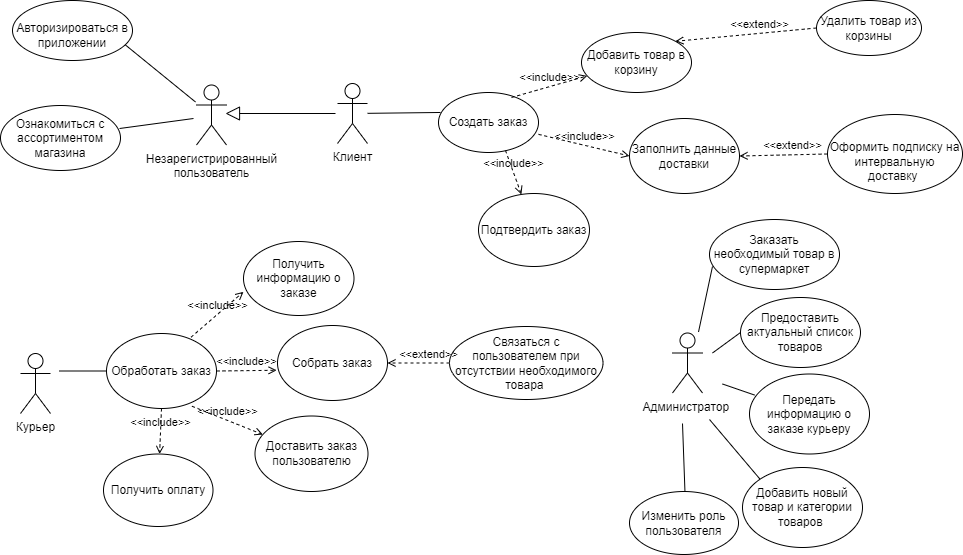

The diagram above was exported from draw.io. Its source (the exported page's mxGraphModel, read from the mxfile embedded in the PNG):
<mxGraphModel dx="1662" dy="789" grid="0" gridSize="10" guides="1" tooltips="1" connect="1" arrows="1" fold="1" page="1" pageScale="1" pageWidth="827" pageHeight="1169" math="0" shadow="0">
  <root>
    <mxCell id="0" />
    <mxCell id="1" parent="0" />
    <mxCell id="ioAGaOSyS_LqadrO7oGp-1" value="Клиент" style="shape=umlActor;verticalLabelPosition=bottom;verticalAlign=top;html=1;outlineConnect=0;strokeWidth=1;" parent="1" vertex="1">
      <mxGeometry x="372" y="126" width="30" height="60" as="geometry" />
    </mxCell>
    <mxCell id="ioAGaOSyS_LqadrO7oGp-2" value="Администратор&amp;nbsp;" style="shape=umlActor;verticalLabelPosition=bottom;verticalAlign=top;html=1;outlineConnect=0;strokeWidth=1;" parent="1" vertex="1">
      <mxGeometry x="707" y="375.5" width="30" height="60" as="geometry" />
    </mxCell>
    <mxCell id="ioAGaOSyS_LqadrO7oGp-5" value="&lt;br&gt;Авторизироваться в приложении" style="ellipse;whiteSpace=wrap;html=1;verticalAlign=top;strokeWidth=1;" parent="1" vertex="1">
      <mxGeometry x="47" y="43" width="120" height="60" as="geometry" />
    </mxCell>
    <mxCell id="ioAGaOSyS_LqadrO7oGp-9" value="Создать заказ" style="strokeWidth=1;html=1;shape=mxgraph.flowchart.start_1;whiteSpace=wrap;" parent="1" vertex="1">
      <mxGeometry x="473" y="135" width="100" height="60" as="geometry" />
    </mxCell>
    <mxCell id="ioAGaOSyS_LqadrO7oGp-11" value="&amp;lt;&amp;lt;include&amp;gt;&amp;gt;" style="html=1;verticalAlign=bottom;labelBackgroundColor=none;endArrow=open;endFill=0;dashed=1;rounded=0;exitX=0.73;exitY=0.083;exitDx=0;exitDy=0;exitPerimeter=0;strokeWidth=1;" parent="1" source="ioAGaOSyS_LqadrO7oGp-9" target="ioAGaOSyS_LqadrO7oGp-12" edge="1">
      <mxGeometry width="160" relative="1" as="geometry">
        <mxPoint x="710" y="122" as="sourcePoint" />
        <mxPoint x="895" y="169" as="targetPoint" />
      </mxGeometry>
    </mxCell>
    <mxCell id="ioAGaOSyS_LqadrO7oGp-12" value="Добавить товар в корзину" style="ellipse;whiteSpace=wrap;html=1;strokeWidth=1;" parent="1" vertex="1">
      <mxGeometry x="616" y="75" width="110" height="60" as="geometry" />
    </mxCell>
    <mxCell id="ioAGaOSyS_LqadrO7oGp-13" value="&amp;lt;&amp;lt;extend&amp;gt;&amp;gt;" style="html=1;verticalAlign=bottom;labelBackgroundColor=none;endArrow=open;endFill=0;dashed=1;rounded=0;entryX=1;entryY=0;entryDx=0;entryDy=0;exitX=0;exitY=0.5;exitDx=0;exitDy=0;strokeWidth=1;" parent="1" source="ioAGaOSyS_LqadrO7oGp-14" target="ioAGaOSyS_LqadrO7oGp-12" edge="1">
      <mxGeometry x="-0.2" width="160" relative="1" as="geometry">
        <mxPoint x="898" y="95" as="sourcePoint" />
        <mxPoint x="875" y="229" as="targetPoint" />
        <mxPoint as="offset" />
      </mxGeometry>
    </mxCell>
    <mxCell id="ioAGaOSyS_LqadrO7oGp-14" value="Удалить товар из корзины" style="ellipse;whiteSpace=wrap;html=1;strokeWidth=1;" parent="1" vertex="1">
      <mxGeometry x="851" y="43" width="105" height="55" as="geometry" />
    </mxCell>
    <mxCell id="ioAGaOSyS_LqadrO7oGp-15" value="&amp;lt;&amp;lt;include&amp;gt;&amp;gt;" style="html=1;verticalAlign=bottom;labelBackgroundColor=none;endArrow=open;endFill=0;dashed=1;rounded=0;entryX=0;entryY=0.5;entryDx=0;entryDy=0;strokeWidth=1;" parent="1" source="ioAGaOSyS_LqadrO7oGp-9" target="ioAGaOSyS_LqadrO7oGp-16" edge="1">
      <mxGeometry width="160" relative="1" as="geometry">
        <mxPoint x="905" y="129" as="sourcePoint" />
        <mxPoint x="935" y="149" as="targetPoint" />
      </mxGeometry>
    </mxCell>
    <mxCell id="ioAGaOSyS_LqadrO7oGp-16" value="Заполнить данные доставки" style="ellipse;whiteSpace=wrap;html=1;strokeWidth=1;" parent="1" vertex="1">
      <mxGeometry x="664" y="161" width="110" height="75" as="geometry" />
    </mxCell>
    <mxCell id="ioAGaOSyS_LqadrO7oGp-18" value="&lt;br&gt;Оформить подписку на интервальную доставку&amp;nbsp;" style="ellipse;whiteSpace=wrap;html=1;strokeWidth=1;" parent="1" vertex="1">
      <mxGeometry x="862" y="157" width="135" height="79" as="geometry" />
    </mxCell>
    <mxCell id="ioAGaOSyS_LqadrO7oGp-19" value="&amp;lt;&amp;lt;extend&amp;gt;&amp;gt;" style="html=1;verticalAlign=bottom;labelBackgroundColor=none;endArrow=open;endFill=0;dashed=1;rounded=0;exitX=0;exitY=0.5;exitDx=0;exitDy=0;entryX=1;entryY=0.5;entryDx=0;entryDy=0;strokeWidth=1;" parent="1" source="ioAGaOSyS_LqadrO7oGp-18" target="ioAGaOSyS_LqadrO7oGp-16" edge="1">
      <mxGeometry x="-0.2" width="160" relative="1" as="geometry">
        <mxPoint x="846" y="294" as="sourcePoint" />
        <mxPoint x="848.5" y="244" as="targetPoint" />
        <mxPoint as="offset" />
      </mxGeometry>
    </mxCell>
    <mxCell id="ioAGaOSyS_LqadrO7oGp-21" value="Подтвердить заказ" style="ellipse;whiteSpace=wrap;html=1;strokeWidth=1;" parent="1" vertex="1">
      <mxGeometry x="513" y="236" width="111" height="73" as="geometry" />
    </mxCell>
    <mxCell id="ioAGaOSyS_LqadrO7oGp-22" value="&amp;lt;&amp;lt;include&amp;gt;&amp;gt;" style="html=1;verticalAlign=bottom;labelBackgroundColor=none;endArrow=open;endFill=0;dashed=1;rounded=0;exitX=0.67;exitY=0.967;exitDx=0;exitDy=0;exitPerimeter=0;strokeWidth=1;" parent="1" source="ioAGaOSyS_LqadrO7oGp-9" target="ioAGaOSyS_LqadrO7oGp-21" edge="1">
      <mxGeometry width="160" relative="1" as="geometry">
        <mxPoint x="607" y="243" as="sourcePoint" />
        <mxPoint x="891.999999999997" y="200" as="targetPoint" />
      </mxGeometry>
    </mxCell>
    <mxCell id="ioAGaOSyS_LqadrO7oGp-23" value="Предоставить актуальный список товаров" style="ellipse;whiteSpace=wrap;html=1;strokeWidth=1;" parent="1" vertex="1">
      <mxGeometry x="775" y="340" width="120" height="70" as="geometry" />
    </mxCell>
    <mxCell id="ioAGaOSyS_LqadrO7oGp-25" value="Передать информацию о заказе курьеру" style="ellipse;whiteSpace=wrap;html=1;strokeWidth=1;" parent="1" vertex="1">
      <mxGeometry x="784" y="416.5" width="120" height="80" as="geometry" />
    </mxCell>
    <mxCell id="ioAGaOSyS_LqadrO7oGp-27" value="Заказать необходимый товар в супермаркет" style="ellipse;whiteSpace=wrap;html=1;strokeWidth=1;" parent="1" vertex="1">
      <mxGeometry x="744" y="262" width="130" height="70" as="geometry" />
    </mxCell>
    <mxCell id="ioAGaOSyS_LqadrO7oGp-29" value="Курьер" style="shape=umlActor;verticalLabelPosition=bottom;verticalAlign=top;html=1;outlineConnect=0;strokeWidth=1;" parent="1" vertex="1">
      <mxGeometry x="55" y="396" width="30" height="60" as="geometry" />
    </mxCell>
    <mxCell id="ioAGaOSyS_LqadrO7oGp-31" value="Получить информацию о заказе" style="ellipse;whiteSpace=wrap;html=1;strokeWidth=1;" parent="1" vertex="1">
      <mxGeometry x="278" y="284" width="110.5" height="74" as="geometry" />
    </mxCell>
    <mxCell id="ioAGaOSyS_LqadrO7oGp-32" value="&amp;lt;&amp;lt;include&amp;gt;&amp;gt;" style="html=1;verticalAlign=bottom;labelBackgroundColor=none;endArrow=open;endFill=0;dashed=1;rounded=0;exitX=1;exitY=0.5;exitDx=0;exitDy=0;entryX=-0.008;entryY=0.597;entryDx=0;entryDy=0;entryPerimeter=0;strokeWidth=1;" parent="1" source="ioAGaOSyS_LqadrO7oGp-36" target="ioAGaOSyS_LqadrO7oGp-33" edge="1">
      <mxGeometry width="160" relative="1" as="geometry">
        <mxPoint x="404" y="398.15999999999997" as="sourcePoint" />
        <mxPoint x="454.00000000000455" y="398.5" as="targetPoint" />
      </mxGeometry>
    </mxCell>
    <mxCell id="ioAGaOSyS_LqadrO7oGp-33" value="Собрать заказ" style="ellipse;whiteSpace=wrap;html=1;strokeWidth=1;" parent="1" vertex="1">
      <mxGeometry x="312" y="368" width="110" height="75" as="geometry" />
    </mxCell>
    <mxCell id="ioAGaOSyS_LqadrO7oGp-34" value="Связаться с пользователем при отсутствии необходимого товара&amp;nbsp;" style="ellipse;whiteSpace=wrap;html=1;strokeWidth=1;" parent="1" vertex="1">
      <mxGeometry x="484" y="369" width="153.5" height="73" as="geometry" />
    </mxCell>
    <mxCell id="ioAGaOSyS_LqadrO7oGp-35" value="&amp;lt;&amp;lt;extend&amp;gt;&amp;gt;" style="html=1;verticalAlign=bottom;labelBackgroundColor=none;endArrow=open;endFill=0;dashed=1;rounded=0;strokeWidth=1;" parent="1" source="ioAGaOSyS_LqadrO7oGp-34" target="ioAGaOSyS_LqadrO7oGp-33" edge="1">
      <mxGeometry x="-0.3333" width="160" relative="1" as="geometry">
        <mxPoint x="353.65999999999997" y="543.5" as="sourcePoint" />
        <mxPoint x="509" y="428.5" as="targetPoint" />
        <mxPoint as="offset" />
      </mxGeometry>
    </mxCell>
    <mxCell id="ioAGaOSyS_LqadrO7oGp-36" value="Обработать заказ" style="ellipse;whiteSpace=wrap;html=1;strokeWidth=1;" parent="1" vertex="1">
      <mxGeometry x="141" y="376" width="110" height="75" as="geometry" />
    </mxCell>
    <mxCell id="ioAGaOSyS_LqadrO7oGp-37" value="&amp;lt;&amp;lt;include&amp;gt;&amp;gt;" style="html=1;verticalAlign=bottom;labelBackgroundColor=none;endArrow=open;endFill=0;dashed=1;rounded=0;exitX=0.768;exitY=0.05;exitDx=0;exitDy=0;entryX=0;entryY=0.68;entryDx=0;entryDy=0;entryPerimeter=0;exitPerimeter=0;strokeWidth=1;" parent="1" source="ioAGaOSyS_LqadrO7oGp-36" target="ioAGaOSyS_LqadrO7oGp-31" edge="1">
      <mxGeometry width="160" relative="1" as="geometry">
        <mxPoint x="269" y="417.68" as="sourcePoint" />
        <mxPoint x="318.1199999999999" y="415.99999999999994" as="targetPoint" />
      </mxGeometry>
    </mxCell>
    <mxCell id="ioAGaOSyS_LqadrO7oGp-38" value="&amp;lt;&amp;lt;include&amp;gt;&amp;gt;" style="html=1;verticalAlign=bottom;labelBackgroundColor=none;endArrow=open;endFill=0;dashed=1;rounded=0;exitX=0.777;exitY=0.97;exitDx=0;exitDy=0;exitPerimeter=0;strokeWidth=1;" parent="1" source="ioAGaOSyS_LqadrO7oGp-36" target="ioAGaOSyS_LqadrO7oGp-39" edge="1">
      <mxGeometry width="160" relative="1" as="geometry">
        <mxPoint x="585" y="400.5" as="sourcePoint" />
        <mxPoint x="625" y="396" as="targetPoint" />
      </mxGeometry>
    </mxCell>
    <mxCell id="ioAGaOSyS_LqadrO7oGp-39" value="Доставить заказ пользователю" style="ellipse;whiteSpace=wrap;html=1;strokeWidth=1;" parent="1" vertex="1">
      <mxGeometry x="289.5" y="458.5" width="113" height="75.5" as="geometry" />
    </mxCell>
    <mxCell id="ioAGaOSyS_LqadrO7oGp-40" value="&amp;lt;&amp;lt;include&amp;gt;&amp;gt;" style="html=1;verticalAlign=bottom;labelBackgroundColor=none;endArrow=open;endFill=0;dashed=1;rounded=0;exitX=0.5;exitY=1;exitDx=0;exitDy=0;strokeWidth=1;" parent="1" source="ioAGaOSyS_LqadrO7oGp-36" target="ioAGaOSyS_LqadrO7oGp-41" edge="1">
      <mxGeometry width="160" relative="1" as="geometry">
        <mxPoint x="745" y="410.5" as="sourcePoint" />
        <mxPoint x="785" y="394" as="targetPoint" />
      </mxGeometry>
    </mxCell>
    <mxCell id="ioAGaOSyS_LqadrO7oGp-41" value="Получить оплату" style="ellipse;whiteSpace=wrap;html=1;strokeWidth=1;" parent="1" vertex="1">
      <mxGeometry x="138" y="496.5" width="109.5" height="72.5" as="geometry" />
    </mxCell>
    <mxCell id="tofsjnn3oxXb3Uy5TS0Q-2" value="" style="endArrow=none;html=1;rounded=0;entryX=0.02;entryY=0.333;entryDx=0;entryDy=0;entryPerimeter=0;strokeWidth=1;" parent="1" source="ioAGaOSyS_LqadrO7oGp-1" target="ioAGaOSyS_LqadrO7oGp-9" edge="1">
      <mxGeometry width="50" height="50" relative="1" as="geometry">
        <mxPoint x="412" y="163" as="sourcePoint" />
        <mxPoint x="796" y="76" as="targetPoint" />
      </mxGeometry>
    </mxCell>
    <mxCell id="tofsjnn3oxXb3Uy5TS0Q-3" value="" style="endArrow=none;html=1;rounded=0;entryX=0.023;entryY=0.671;entryDx=0;entryDy=0;entryPerimeter=0;strokeWidth=1;" parent="1" target="ioAGaOSyS_LqadrO7oGp-27" edge="1">
      <mxGeometry width="50" height="50" relative="1" as="geometry">
        <mxPoint x="733" y="374.5" as="sourcePoint" />
        <mxPoint x="717" y="288.5" as="targetPoint" />
      </mxGeometry>
    </mxCell>
    <mxCell id="tofsjnn3oxXb3Uy5TS0Q-4" value="" style="endArrow=none;html=1;rounded=0;entryX=0;entryY=0.5;entryDx=0;entryDy=0;strokeWidth=1;" parent="1" target="ioAGaOSyS_LqadrO7oGp-23" edge="1">
      <mxGeometry width="50" height="50" relative="1" as="geometry">
        <mxPoint x="747" y="395.5" as="sourcePoint" />
        <mxPoint x="731" y="245.5" as="targetPoint" />
      </mxGeometry>
    </mxCell>
    <mxCell id="tofsjnn3oxXb3Uy5TS0Q-5" value="" style="endArrow=none;html=1;rounded=0;entryX=0.042;entryY=0.263;entryDx=0;entryDy=0;entryPerimeter=0;strokeWidth=1;" parent="1" target="ioAGaOSyS_LqadrO7oGp-25" edge="1">
      <mxGeometry width="50" height="50" relative="1" as="geometry">
        <mxPoint x="757" y="426.5" as="sourcePoint" />
        <mxPoint x="710" y="295.5" as="targetPoint" />
      </mxGeometry>
    </mxCell>
    <mxCell id="tofsjnn3oxXb3Uy5TS0Q-7" value="" style="endArrow=none;html=1;rounded=0;entryX=0;entryY=0.5;entryDx=0;entryDy=0;strokeWidth=1;" parent="1" target="ioAGaOSyS_LqadrO7oGp-36" edge="1">
      <mxGeometry width="50" height="50" relative="1" as="geometry">
        <mxPoint x="93.5" y="413.5" as="sourcePoint" />
        <mxPoint x="164.5" y="319.5" as="targetPoint" />
      </mxGeometry>
    </mxCell>
    <mxCell id="tofsjnn3oxXb3Uy5TS0Q-8" value="" style="endArrow=none;html=1;rounded=0;entryX=0;entryY=0;entryDx=0;entryDy=0;strokeWidth=1;" parent="1" target="tofsjnn3oxXb3Uy5TS0Q-9" edge="1">
      <mxGeometry width="50" height="50" relative="1" as="geometry">
        <mxPoint x="744" y="462" as="sourcePoint" />
        <mxPoint x="785" y="531" as="targetPoint" />
      </mxGeometry>
    </mxCell>
    <mxCell id="tofsjnn3oxXb3Uy5TS0Q-9" value="Добавить новый товар и категории товаров&amp;nbsp;" style="ellipse;whiteSpace=wrap;html=1;strokeWidth=1;" parent="1" vertex="1">
      <mxGeometry x="777" y="510" width="120" height="80" as="geometry" />
    </mxCell>
    <mxCell id="tofsjnn3oxXb3Uy5TS0Q-10" value="" style="endArrow=none;html=1;rounded=0;exitX=0.408;exitY=0;exitDx=0;exitDy=0;exitPerimeter=0;strokeWidth=1;" parent="1" edge="1">
      <mxGeometry width="50" height="50" relative="1" as="geometry">
        <mxPoint x="721.472" y="590" as="sourcePoint" />
        <mxPoint x="717" y="466" as="targetPoint" />
      </mxGeometry>
    </mxCell>
    <mxCell id="tofsjnn3oxXb3Uy5TS0Q-11" value="Изменить роль пользователя" style="ellipse;whiteSpace=wrap;html=1;strokeWidth=1;" parent="1" vertex="1">
      <mxGeometry x="664" y="534" width="109" height="63" as="geometry" />
    </mxCell>
    <mxCell id="3mwmcy2zaazAxrO6kCyq-1" value="Незарегистрированный&lt;br&gt;пользователь" style="shape=umlActor;verticalLabelPosition=bottom;verticalAlign=top;html=1;outlineConnect=0;" parent="1" vertex="1">
      <mxGeometry x="231" y="127.5" width="30" height="60" as="geometry" />
    </mxCell>
    <mxCell id="3mwmcy2zaazAxrO6kCyq-2" value="Ознакомиться с ассортиментом магазина" style="ellipse;whiteSpace=wrap;html=1;" parent="1" vertex="1">
      <mxGeometry x="35" y="148" width="120" height="65" as="geometry" />
    </mxCell>
    <mxCell id="3mwmcy2zaazAxrO6kCyq-8" value="" style="endArrow=none;html=1;rounded=0;exitX=0.975;exitY=0.694;exitDx=0;exitDy=0;exitPerimeter=0;" parent="1" edge="1">
      <mxGeometry width="50" height="50" relative="1" as="geometry">
        <mxPoint x="160" y="87.51999999999998" as="sourcePoint" />
        <mxPoint x="230" y="144.5" as="targetPoint" />
      </mxGeometry>
    </mxCell>
    <mxCell id="3mwmcy2zaazAxrO6kCyq-11" value="" style="endArrow=none;html=1;rounded=0;entryX=0.992;entryY=0.354;entryDx=0;entryDy=0;entryPerimeter=0;" parent="1" target="3mwmcy2zaazAxrO6kCyq-2" edge="1">
      <mxGeometry width="50" height="50" relative="1" as="geometry">
        <mxPoint x="228" y="161" as="sourcePoint" />
        <mxPoint x="847" y="357" as="targetPoint" />
      </mxGeometry>
    </mxCell>
    <mxCell id="HXe03HlyVSZL0_xBUT6N-1" value="" style="endArrow=block;endFill=0;endSize=12;html=1;rounded=0;" parent="1" edge="1">
      <mxGeometry width="160" relative="1" as="geometry">
        <mxPoint x="370" y="156" as="sourcePoint" />
        <mxPoint x="260" y="156" as="targetPoint" />
      </mxGeometry>
    </mxCell>
  </root>
</mxGraphModel>